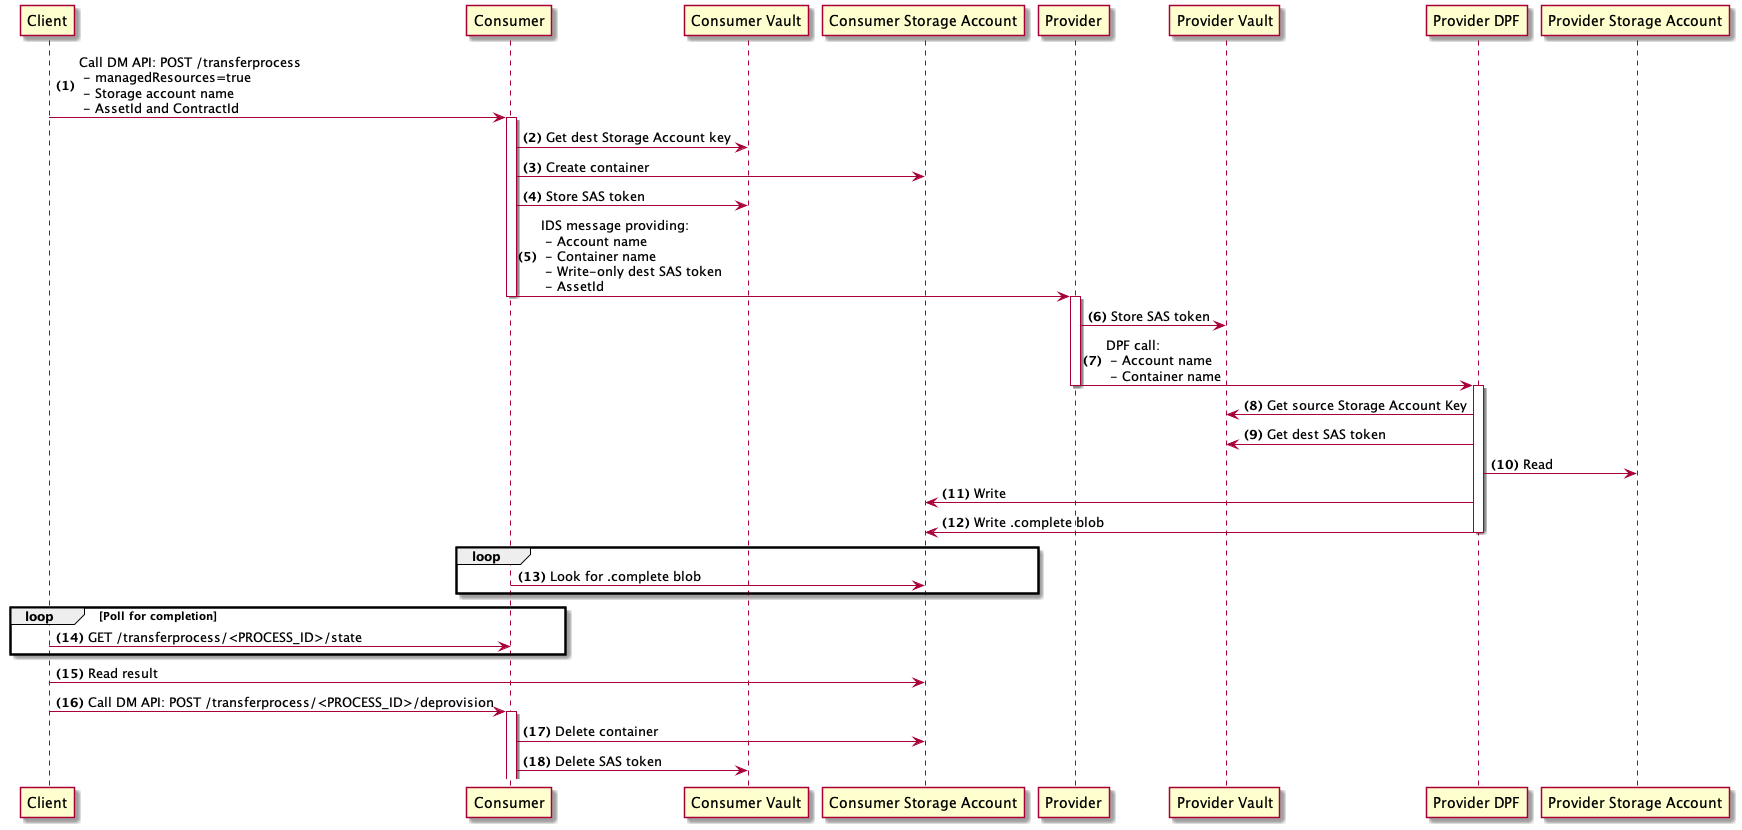

The diagram above was rendered by PlantUML. Its source (embedded in the PNG):
@startuml
autonumber "<b>(0)"
Client -> Consumer: Call DM API: POST /transferprocess \n - managedResources=true\n - Storage account name \n - AssetId and ContractId
deactivate Client
activate Consumer
Consumer -> "Consumer Vault": Get dest Storage Account key
Consumer -> "Consumer Storage Account": Create container
Consumer -> "Consumer Vault": Store SAS token
Consumer -> Provider: IDS message providing: \n - Account name \n - Container name \n - Write-only dest SAS token \n - AssetId
deactivate Consumer
activate Provider
Provider -> "Provider Vault": Store SAS token
Provider -> "Provider DPF": DPF call: \n - Account name \n - Container name
deactivate Provider
activate "Provider DPF"
"Provider DPF" -> "Provider Vault": Get source Storage Account Key
"Provider DPF" -> "Provider Vault": Get dest SAS token
"Provider DPF" -> "Provider Storage Account": Read
"Provider DPF" -> "Consumer Storage Account": Write
"Provider DPF" -> "Consumer Storage Account": Write .complete blob
deactivate "Provider DPF"
loop
    Consumer -> "Consumer Storage Account": Look for .complete blob
end
loop  Poll for completion
    Client -> Consumer: GET /transferprocess/<PROCESS_ID>/state
end
activate Client
Client -> "Consumer Storage Account": Read result
Client -> "Consumer": Call DM API: POST /transferprocess/<PROCESS_ID>/deprovision
deactivate Client
activate Consumer
Consumer -> "Consumer Storage Account": Delete container
Consumer -> "Consumer Vault": Delete SAS token
deactivate Client
@enduml